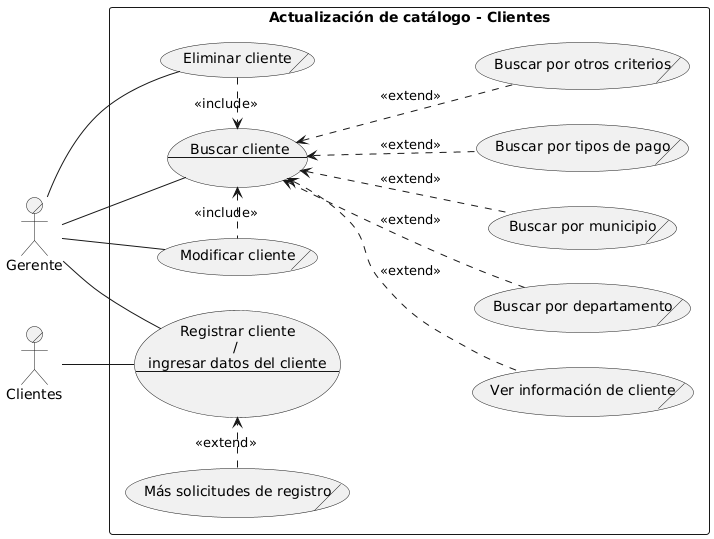

The diagram above was rendered by PlantUML. Its source (embedded in the PNG):
@startuml
!define DIRECTION top to bottom direction
left to right direction

' --- Actores ---
:Gerente:/ as GerenteGeneral
:Clientes:/        as Clientes

' --- Sistema ---
rectangle "Actualización de catálogo - Clientes" {
usecase BuscarCliente as " Buscar cliente  
---

"
    (Modificar cliente)/                              as ModificarCliente
    (Eliminar cliente)/                               as EliminarCliente
    
    usecase RegistrarCliente as "Registrar cliente 
/ 
ingresar datos del cliente
---


"

    ' --- Casos de extensión internos ---
    (Ver información de cliente)/    as VerInfoCliente
    (Buscar por departamento)/       as BuscarPorDepartamento
    (Buscar por municipio)/          as BuscarPorMunicipio
    (Buscar por tipos de pago)/      as BuscarPorTipoPago
    (Buscar por otros criterios)/    as BuscarPorOtrosCriterios
    (Más solicitudes de registro)/   as MasSolicitudes

    ' --- Include y Extend ---
    BuscarCliente  <.right. ModificarCliente : <<include>>
    BuscarCliente  <.left. EliminarCliente : <<include>>
    BuscarCliente  <.. VerInfoCliente : <<extend>>
    BuscarCliente  <.. BuscarPorDepartamento   : <<extend>>
    BuscarCliente  <.. BuscarPorMunicipio      : <<extend>>
    BuscarCliente  <.. BuscarPorTipoPago       : <<extend>>
    BuscarCliente  <.. BuscarPorOtrosCriterios : <<extend>>

    RegistrarCliente <.left. MasSolicitudes : <<extend>>
}

' --- Conexiones actores ---
GerenteGeneral -- ModificarCliente
GerenteGeneral -- EliminarCliente
GerenteGeneral -- BuscarCliente
GerenteGeneral -- RegistrarCliente
Clientes -- RegistrarCliente
@enduml